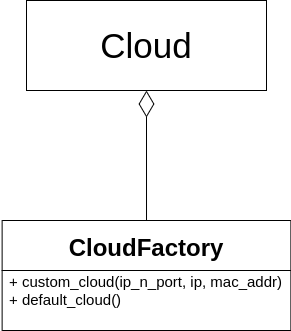

The diagram above was exported from draw.io. Its source (the exported page's mxGraphModel, read from the mxfile embedded in the PNG):
<mxGraphModel dx="1102" dy="1652" grid="1" gridSize="10" guides="1" tooltips="1" connect="1" arrows="1" fold="1" page="1" pageScale="1" pageWidth="850" pageHeight="1100" math="0" shadow="0">
  <root>
    <mxCell id="0" />
    <mxCell id="1" parent="0" />
    <mxCell id="jvxQyzJ-Geb-n4tViHda-1" value="CloudFactory" style="swimlane;startSize=50;fontSize=24;" vertex="1" parent="1">
      <mxGeometry x="175.63" y="200" width="288.75" height="110" as="geometry" />
    </mxCell>
    <mxCell id="jvxQyzJ-Geb-n4tViHda-2" value="+ custom_cloud(ip_n_port, ip, mac_addr)&lt;br style=&quot;font-size: 15px&quot;&gt;&lt;div style=&quot;text-align: left ; font-size: 15px&quot;&gt;&lt;span style=&quot;font-size: 15px&quot;&gt;+&amp;nbsp;&lt;/span&gt;&lt;span style=&quot;font-size: 15px&quot;&gt;default_cloud()&lt;/span&gt;&lt;/div&gt;" style="text;html=1;align=center;verticalAlign=middle;resizable=0;points=[];autosize=1;strokeColor=none;fontSize=15;" vertex="1" parent="jvxQyzJ-Geb-n4tViHda-1">
      <mxGeometry x="-1.25" y="50" width="290" height="40" as="geometry" />
    </mxCell>
    <mxCell id="jvxQyzJ-Geb-n4tViHda-3" value="&lt;font style=&quot;font-size: 35px&quot;&gt;Cloud&lt;/font&gt;" style="rounded=0;whiteSpace=wrap;html=1;" vertex="1" parent="1">
      <mxGeometry x="200" y="-20" width="240" height="90" as="geometry" />
    </mxCell>
    <mxCell id="jvxQyzJ-Geb-n4tViHda-4" value="" style="endArrow=diamondThin;endFill=0;endSize=24;html=1;fontSize=15;exitX=0.5;exitY=0;exitDx=0;exitDy=0;entryX=0.5;entryY=1;entryDx=0;entryDy=0;" edge="1" parent="1" source="jvxQyzJ-Geb-n4tViHda-1" target="jvxQyzJ-Geb-n4tViHda-3">
      <mxGeometry width="160" relative="1" as="geometry">
        <mxPoint x="286.25" y="200" as="sourcePoint" />
        <mxPoint x="298.75" y="70" as="targetPoint" />
      </mxGeometry>
    </mxCell>
  </root>
</mxGraphModel>